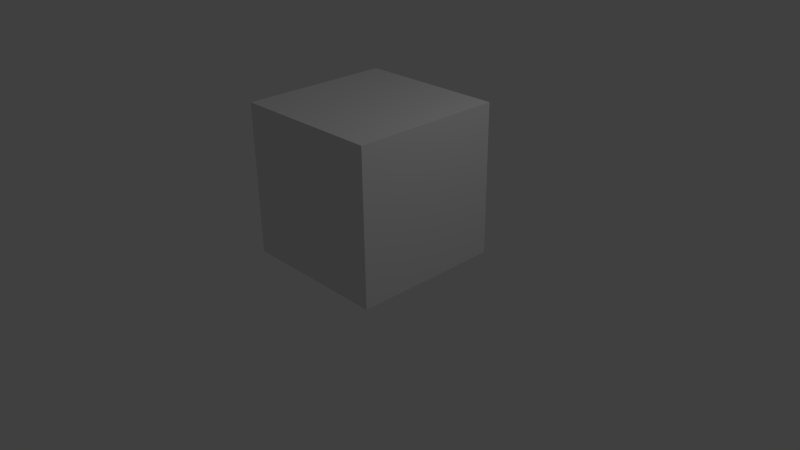 # Source: wavefront_default.blend  (saved by Blender 2.64.0; exported with 4.5.12 LTS)
import bpy
from mathutils import Matrix  # noqa: F401  (used for matrix-valued properties, if any)

bpy.ops.wm.read_factory_settings(use_empty=True)
scene = bpy.context.scene
scene.name = 'Scene'

# ---- collections
col_collection_1 = bpy.data.collections.new('Collection 1'); scene.collection.children.link(col_collection_1)

# ---- materials (node trees are filled in below, after node groups)
mat_material = bpy.data.materials.new('Material')
mat_material.alpha_threshold = 0.0
mat_material.use_transparent_shadow = False
mat_material.roughness = 0.5
mat_material.line_color = (0.0, 0.0, 0.0, 1.0)

# ---- material node trees

# ---- world
world_world = bpy.data.worlds.new('World'); scene.world = world_world
world_world.color = (0.05088, 0.05088, 0.05088)
world_world.use_sun_shadow = False
world_world.sun_shadow_jitter_overblur = 0.0
world_world.cycles.sampling_method = 'MANUAL'
world_world.cycles.sample_map_resolution = 256

# ---- cameras
cam_camera = bpy.data.cameras.new('Camera')
cam_camera.clip_end = 100.0
cam_camera.lens = 35.0
cam_camera.sensor_width = 32.0
cam_camera.sensor_height = 18.0
cam_camera.ortho_scale = 7.314
cam_camera.dof.focus_distance = 0.0
cam_camera.dof.aperture_fstop = 128.0

# ---- lights
light_lamp = bpy.data.lights.new('Lamp', 'POINT')
light_lamp.transmission_factor = 0.0
light_lamp.cutoff_distance = 30.0
light_lamp.energy = 100.0
light_lamp.shadow_buffer_clip_start = 1.001
light_lamp.shadow_soft_size = 1.0
light_lamp.shadow_maximum_resolution = 0.006
light_lamp.use_absolute_resolution = True
light_lamp.cycles.use_multiple_importance_sampling = False

# ---- meshes
me_cube = bpy.data.meshes.new('Cube')
me_cube.from_pydata([(1.0, 1.0, -1.0), (1.0, -1.0, -1.0), (-1.0, -1.0, -1.0), (-1.0, 1.0, -1.0), (1.0, 1.0, 1.0), (1.0, -1.0, 1.0), (-1.0, -1.0, 1.0), (-1.0, 1.0, 1.0)], [], [(0, 1, 2), (4, 7, 5), (0, 4, 1), (1, 5, 2), (2, 6, 7), (4, 0, 3), (3, 0, 2), (7, 6, 5), (4, 5, 1), (5, 6, 2), (3, 2, 7), (7, 4, 3)])
_uv = me_cube.uv_layers.new(name='UVMap')
_uv.uv.foreach_set('vector', [7.923e-08, 0.3344, 0.3323, 0.3333, 0.3333, 0.6656, 1.0, 0.001019, 0.999, 0.3333, 0.6677, 1.585e-07, 0.999, 0.3333, 1.0, 0.6656, 0.6667, 0.3344, 0.3344, 0.6667, 0.3333, 0.3344, 0.6667, 0.6656, 0.3333, 0.3323, 0.00102, 0.3333, 0.0, 0.00102, 0.3333, 0.001019, 0.6656, 0.0, 0.6667, 0.3323, 0.00102, 0.6667, 7.923e-08, 0.3344, 0.3333, 0.6656, 0.999, 0.3333, 0.6667, 0.3323, 0.6677, 1.585e-07, 1.0, 0.6656, 0.6677, 0.6667, 0.6667, 0.3344, 0.3333, 0.3344, 0.6656, 0.3333, 0.6667, 0.6656, 0.3323, 0.0, 0.3333, 0.3323, 0.0, 0.00102, 0.3344, 0.3333, 0.3333, 0.001019, 0.6667, 0.3323])
me_cube.materials.append(mat_material)
me_cube.use_remesh_preserve_volume = False
me_cube.use_remesh_preserve_attributes = False
me_cube.use_mirror_vertex_groups = False
me_cube.update()

# ---- objects
ob_cube = bpy.data.objects.new('Cube', me_cube)
ob_lamp = bpy.data.objects.new('Lamp', light_lamp)
ob_camera = bpy.data.objects.new('Camera', cam_camera)

# ---- transforms, parenting, visibility, modifiers, constraints
ob_cube.location = (0.0, 0.0, 1.039)
ob_cube.lock_rotations_4d = False
ob_cube.empty_display_type = 'ARROWS'
ob_cube.lineart.crease_threshold = 0.0
ob_lamp.location = (4.076, 1.005, 5.904)
ob_lamp.rotation_euler = (0.6503, 0.05522, 1.866)
ob_lamp.lock_rotations_4d = False
ob_lamp.empty_display_type = 'ARROWS'
ob_lamp.color = (0.0, 0.0, 0.0, 0.0)
ob_lamp.lineart.crease_threshold = 0.0
ob_camera.location = (7.481, -6.508, 5.344)
ob_camera.rotation_euler = (1.109, 0.01082, 0.8149)
ob_camera.lock_rotations_4d = False
ob_camera.empty_display_type = 'ARROWS'
ob_camera.color = (0.0, 0.0, 0.0, 0.0)
ob_camera.display_type = 'WIRE'
ob_camera.lineart.crease_threshold = 0.0

# ---- collection membership
col_collection_1.objects.link(ob_cube)
col_collection_1.objects.link(ob_lamp)
col_collection_1.objects.link(ob_camera)

# ---- scene / render settings (as saved in the file)
scene.camera = ob_camera
scene.frame_start = 1; scene.frame_end = 250; scene.frame_set(1)
scene.render.engine = 'BLENDER_EEVEE_NEXT'
scene.render.image_settings.color_mode = 'RGB'
scene.render.image_settings.compression = 90
scene.render.resolution_percentage = 50
scene.render.dither_intensity = 0.0
scene.render.bake_margin = 2
scene.render.bake_bias = 0.0
scene.cycles.use_denoising = False
scene.cycles.samples = 10
scene.cycles.sampling_pattern = 'TABULATED_SOBOL'
scene.cycles.light_sampling_threshold = 0.0
scene.cycles.use_adaptive_sampling = False
scene.cycles.use_light_tree = False
scene.cycles.blur_glossy = 0.0
scene.cycles.volume_bounces = 1
scene.cycles.pixel_filter_type = 'GAUSSIAN'
scene.cycles.sample_clamp_indirect = 0.0
scene.view_settings.view_transform = 'Standard'
bpy.context.view_layer.update()

